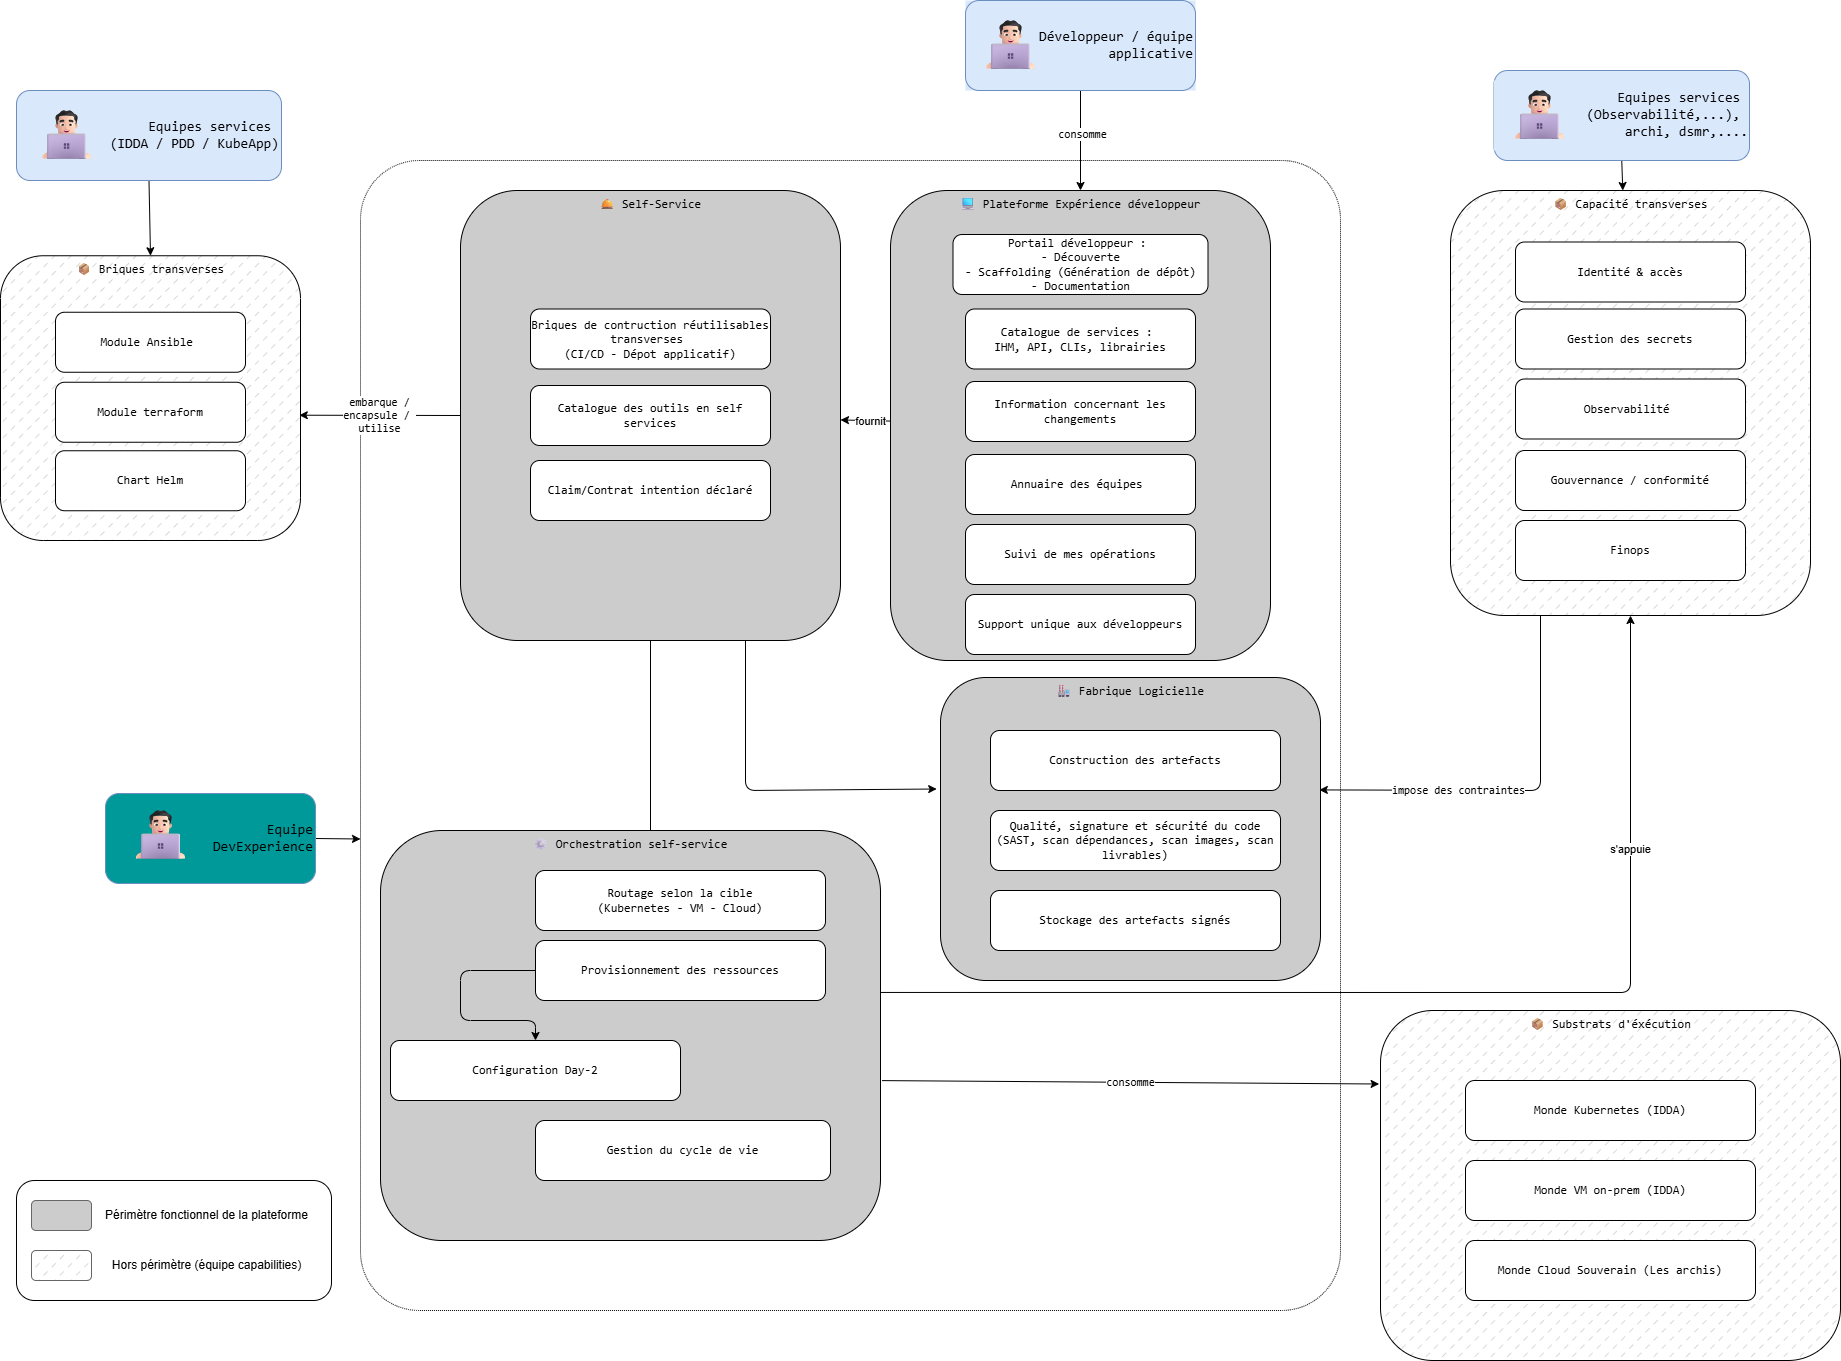

The diagram above was exported from draw.io. Its source (the exported page's mxGraphModel, read from the mxfile embedded in the PNG):
<mxGraphModel dx="3196" dy="896" grid="1" gridSize="10" guides="1" tooltips="1" connect="1" arrows="1" fold="1" page="1" pageScale="1" pageWidth="1169" pageHeight="827" background="#ffffff" math="0" shadow="0">
  <root>
    <mxCell id="0" />
    <mxCell id="1" parent="0" />
    <mxCell id="71" value="" style="rounded=1;whiteSpace=wrap;html=1;fillColor=none;dashed=1;dashPattern=1 1;arcSize=6;" parent="1" vertex="1">
      <mxGeometry x="70" y="310" width="980" height="1150" as="geometry" />
    </mxCell>
    <mxCell id="32" style="edgeStyle=none;html=1;exitX=0.5;exitY=1;exitDx=0;exitDy=0;entryX=0.5;entryY=0;entryDx=0;entryDy=0;fontFamily=Consolas, Courier New, monospace;" parent="1" source="3" target="4" edge="1">
      <mxGeometry relative="1" as="geometry" />
    </mxCell>
    <mxCell id="43" value="consomme" style="edgeLabel;html=1;align=center;verticalAlign=middle;resizable=0;points=[];fontFamily=Consolas, Courier New, monospace;" parent="32" vertex="1" connectable="0">
      <mxGeometry x="-0.1467" y="1" relative="1" as="geometry">
        <mxPoint as="offset" />
      </mxGeometry>
    </mxCell>
    <mxCell id="17" value="" style="edgeStyle=none;html=1;fontFamily=Consolas, Courier New, monospace;" parent="1" source="4" target="5" edge="1">
      <mxGeometry relative="1" as="geometry" />
    </mxCell>
    <mxCell id="56" value="fournit" style="edgeLabel;html=1;align=center;verticalAlign=middle;resizable=0;points=[];" parent="17" vertex="1" connectable="0">
      <mxGeometry x="-0.1603" relative="1" as="geometry">
        <mxPoint as="offset" />
      </mxGeometry>
    </mxCell>
    <mxCell id="4" value="💻 Plateforme Expérience développeur" style="rounded=1;whiteSpace=wrap;html=1;verticalAlign=top;fillColor=#CCCCCC;fontFamily=Consolas, Courier New, monospace;" parent="1" vertex="1">
      <mxGeometry x="600" y="340" width="380" height="470" as="geometry" />
    </mxCell>
    <mxCell id="18" value="utilise" style="edgeStyle=none;html=1;exitX=0.5;exitY=1;exitDx=0;exitDy=0;entryX=0;entryY=0.5;entryDx=0;entryDy=0;fontFamily=Consolas, Courier New, monospace;" parent="1" source="5" target="7" edge="1">
      <mxGeometry relative="1" as="geometry">
        <Array as="points">
          <mxPoint x="360" y="1375" />
        </Array>
      </mxGeometry>
    </mxCell>
    <mxCell id="30" style="edgeStyle=none;html=1;exitX=0.75;exitY=1;exitDx=0;exitDy=0;entryX=-0.01;entryY=0.368;entryDx=0;entryDy=0;fontFamily=Consolas, Courier New, monospace;entryPerimeter=0;" parent="1" source="5" target="6" edge="1">
      <mxGeometry relative="1" as="geometry">
        <Array as="points">
          <mxPoint x="455" y="940" />
        </Array>
      </mxGeometry>
    </mxCell>
    <mxCell id="5" value="🛎 Self-Service" style="rounded=1;whiteSpace=wrap;html=1;verticalAlign=top;fillColor=#CCCCCC;fillStyle=auto;fontFamily=Consolas, Courier New, monospace;" parent="1" vertex="1">
      <mxGeometry x="170" y="340" width="380" height="450" as="geometry" />
    </mxCell>
    <mxCell id="6" value="🏭 Fabrique Logicielle" style="rounded=1;whiteSpace=wrap;html=1;verticalAlign=top;fillColor=#CCCCCC;fontFamily=Consolas, Courier New, monospace;" parent="1" vertex="1">
      <mxGeometry x="650" y="827" width="380" height="303" as="geometry" />
    </mxCell>
    <mxCell id="26" value="consomme" style="edgeStyle=none;html=1;exitX=1.003;exitY=0.61;exitDx=0;exitDy=0;entryX=-0.003;entryY=0.21;entryDx=0;entryDy=0;fontFamily=Consolas, Courier New, monospace;exitPerimeter=0;entryPerimeter=0;" parent="1" source="7" target="25" edge="1">
      <mxGeometry relative="1" as="geometry">
        <mxPoint x="710" y="1185" as="targetPoint" />
      </mxGeometry>
    </mxCell>
    <mxCell id="57" value="s'appuie" style="edgeStyle=none;html=1;exitX=1.001;exitY=0.395;exitDx=0;exitDy=0;entryX=0.5;entryY=1;entryDx=0;entryDy=0;exitPerimeter=0;" parent="1" source="7" target="20" edge="1">
      <mxGeometry x="0.5857" relative="1" as="geometry">
        <Array as="points">
          <mxPoint x="1340" y="1142" />
        </Array>
        <mxPoint as="offset" />
      </mxGeometry>
    </mxCell>
    <mxCell id="7" value="⚙ Orchestration self-service" style="rounded=1;whiteSpace=wrap;html=1;verticalAlign=top;fillColor=#CCCCCC;fontFamily=Consolas, Courier New, monospace;" parent="1" vertex="1">
      <mxGeometry x="90" y="980" width="500" height="410" as="geometry" />
    </mxCell>
    <mxCell id="8" value="Portail développeur :&amp;nbsp;&lt;div&gt;- Découverte&lt;/div&gt;&lt;div&gt;- Scaffolding (Génération de dépôt)&lt;/div&gt;&lt;div&gt;- Documentation&lt;/div&gt;" style="rounded=1;whiteSpace=wrap;html=1;align=center;fontFamily=Consolas, Courier New, monospace;" parent="1" vertex="1">
      <mxGeometry x="662.5" y="384" width="255" height="60" as="geometry" />
    </mxCell>
    <mxCell id="9" value="Catalogue de services :&amp;nbsp;&lt;div&gt;IHM, API, CLIs, librairies&lt;/div&gt;" style="rounded=1;whiteSpace=wrap;html=1;align=center;fontFamily=Consolas, Courier New, monospace;" parent="1" vertex="1">
      <mxGeometry x="675" y="458.5" width="230" height="60" as="geometry" />
    </mxCell>
    <mxCell id="10" value="Construction des artefacts" style="rounded=1;whiteSpace=wrap;html=1;fontFamily=Consolas, Courier New, monospace;" parent="1" vertex="1">
      <mxGeometry x="700" y="880" width="290" height="60" as="geometry" />
    </mxCell>
    <mxCell id="11" value="Qualité, signature et sécurité du code (SAST, scan dépendances, scan images, scan livrables)" style="rounded=1;whiteSpace=wrap;html=1;fontFamily=Consolas, Courier New, monospace;" parent="1" vertex="1">
      <mxGeometry x="700" y="960" width="290" height="60" as="geometry" />
    </mxCell>
    <mxCell id="12" value="Stockage des artefacts signés" style="rounded=1;whiteSpace=wrap;html=1;fontFamily=Consolas, Courier New, monospace;" parent="1" vertex="1">
      <mxGeometry x="700" y="1040" width="290" height="60" as="geometry" />
    </mxCell>
    <mxCell id="13" value="Routage selon la cible&lt;div&gt;(Kubernetes - VM - Cloud)&lt;/div&gt;" style="rounded=1;whiteSpace=wrap;html=1;fontFamily=Consolas, Courier New, monospace;" parent="1" vertex="1">
      <mxGeometry x="245" y="1020" width="290" height="60" as="geometry" />
    </mxCell>
    <mxCell id="16" style="edgeStyle=none;html=1;exitX=0;exitY=0.5;exitDx=0;exitDy=0;entryX=0.5;entryY=0;entryDx=0;entryDy=0;fontFamily=Consolas, Courier New, monospace;" parent="1" source="14" target="15" edge="1">
      <mxGeometry relative="1" as="geometry">
        <Array as="points">
          <mxPoint x="170" y="1120" />
          <mxPoint x="170" y="1170" />
          <mxPoint x="245" y="1170" />
        </Array>
      </mxGeometry>
    </mxCell>
    <mxCell id="14" value="Provisionnement des ressources" style="rounded=1;whiteSpace=wrap;html=1;fontFamily=Consolas, Courier New, monospace;" parent="1" vertex="1">
      <mxGeometry x="245" y="1090" width="290" height="60" as="geometry" />
    </mxCell>
    <mxCell id="15" value="Configuration Day-2" style="rounded=1;whiteSpace=wrap;html=1;fontFamily=Consolas, Courier New, monospace;" parent="1" vertex="1">
      <mxGeometry x="100" y="1190" width="290" height="60" as="geometry" />
    </mxCell>
    <mxCell id="20" value="📦 Capacité transverses" style="rounded=1;whiteSpace=wrap;html=1;verticalAlign=top;fillColor=#CCCCCC;fillStyle=dashed;fontFamily=Consolas, Courier New, monospace;" parent="1" vertex="1">
      <mxGeometry x="1160" y="340" width="360" height="425" as="geometry" />
    </mxCell>
    <mxCell id="21" value="Identité &amp;amp; accès" style="rounded=1;whiteSpace=wrap;html=1;align=center;fontFamily=Consolas, Courier New, monospace;" parent="1" vertex="1">
      <mxGeometry x="1225" y="391.5" width="230" height="60" as="geometry" />
    </mxCell>
    <mxCell id="22" value="Gestion des secrets" style="rounded=1;whiteSpace=wrap;html=1;align=center;fontFamily=Consolas, Courier New, monospace;" parent="1" vertex="1">
      <mxGeometry x="1225" y="458.5" width="230" height="60" as="geometry" />
    </mxCell>
    <mxCell id="23" value="Observabilité&amp;nbsp;" style="rounded=1;whiteSpace=wrap;html=1;align=center;fontFamily=Consolas, Courier New, monospace;" parent="1" vertex="1">
      <mxGeometry x="1225" y="528.5" width="230" height="60" as="geometry" />
    </mxCell>
    <mxCell id="24" value="Gouvernance / conformité" style="rounded=1;whiteSpace=wrap;html=1;align=center;fontFamily=Consolas, Courier New, monospace;" parent="1" vertex="1">
      <mxGeometry x="1225" y="600" width="230" height="60" as="geometry" />
    </mxCell>
    <mxCell id="25" value="📦 Substrats d'éxécution" style="rounded=1;whiteSpace=wrap;html=1;verticalAlign=top;fillColor=#CCCCCC;fillStyle=dashed;fontFamily=Consolas, Courier New, monospace;" parent="1" vertex="1">
      <mxGeometry x="1090" y="1160" width="460" height="350" as="geometry" />
    </mxCell>
    <mxCell id="27" value="Monde Kubernetes&amp;nbsp;&lt;span style=&quot;color: rgb(0, 0, 0);&quot;&gt;(IDDA)&lt;/span&gt;" style="rounded=1;whiteSpace=wrap;html=1;fontFamily=Consolas, Courier New, monospace;" parent="1" vertex="1">
      <mxGeometry x="1175" y="1230" width="290" height="60" as="geometry" />
    </mxCell>
    <mxCell id="28" value="Monde VM on-prem (IDDA)" style="rounded=1;whiteSpace=wrap;html=1;fontFamily=Consolas, Courier New, monospace;" parent="1" vertex="1">
      <mxGeometry x="1175" y="1310" width="290" height="60" as="geometry" />
    </mxCell>
    <mxCell id="29" value="Monde Cloud Souverain (Les archis)" style="rounded=1;whiteSpace=wrap;html=1;fontFamily=Consolas, Courier New, monospace;" parent="1" vertex="1">
      <mxGeometry x="1175" y="1390" width="290" height="60" as="geometry" />
    </mxCell>
    <mxCell id="31" value="impose des contraintes" style="edgeStyle=none;html=1;exitX=0.25;exitY=1;exitDx=0;exitDy=0;entryX=0.997;entryY=0.371;entryDx=0;entryDy=0;fontFamily=Consolas, Courier New, monospace;entryPerimeter=0;" parent="1" source="20" target="6" edge="1">
      <mxGeometry x="0.2967" relative="1" as="geometry">
        <Array as="points">
          <mxPoint x="1250" y="940" />
        </Array>
        <mxPoint as="offset" />
      </mxGeometry>
    </mxCell>
    <mxCell id="33" value="Claim/Contrat intention déclaré" style="rounded=1;whiteSpace=wrap;html=1;fontFamily=Consolas, Courier New, monospace;" parent="1" vertex="1">
      <mxGeometry x="240" y="610" width="240" height="60" as="geometry" />
    </mxCell>
    <mxCell id="35" value="Catalogue des outils en self services" style="rounded=1;whiteSpace=wrap;html=1;align=center;fontFamily=Consolas, Courier New, monospace;" parent="1" vertex="1">
      <mxGeometry x="240" y="535" width="240" height="60" as="geometry" />
    </mxCell>
    <mxCell id="36" value="Information concernant les changements" style="rounded=1;whiteSpace=wrap;html=1;align=center;fontFamily=Consolas, Courier New, monospace;" parent="1" vertex="1">
      <mxGeometry x="675" y="531" width="230" height="60" as="geometry" />
    </mxCell>
    <mxCell id="37" value="Annuaire des équipes&amp;nbsp;" style="rounded=1;whiteSpace=wrap;html=1;align=center;fontFamily=Consolas, Courier New, monospace;" parent="1" vertex="1">
      <mxGeometry x="675" y="604" width="230" height="60" as="geometry" />
    </mxCell>
    <mxCell id="38" value="Gestion du cycle de vie" style="rounded=1;whiteSpace=wrap;html=1;fontFamily=Consolas, Courier New, monospace;" parent="1" vertex="1">
      <mxGeometry x="245" y="1270" width="295" height="60" as="geometry" />
    </mxCell>
    <mxCell id="39" value="Suivi de mes opérations" style="rounded=1;whiteSpace=wrap;html=1;align=center;fontFamily=Consolas, Courier New, monospace;" parent="1" vertex="1">
      <mxGeometry x="675" y="674" width="230" height="60" as="geometry" />
    </mxCell>
    <mxCell id="40" value="Finops" style="rounded=1;whiteSpace=wrap;html=1;align=center;fontFamily=Consolas, Courier New, monospace;" parent="1" vertex="1">
      <mxGeometry x="1225" y="670" width="230" height="60" as="geometry" />
    </mxCell>
    <mxCell id="41" value="Briques de contruction réutilisables transverses&amp;nbsp;&lt;div&gt;(CI/CD - Dépot applicatif)&lt;/div&gt;" style="rounded=1;whiteSpace=wrap;html=1;align=center;fontFamily=Consolas, Courier New, monospace;" parent="1" vertex="1">
      <mxGeometry x="240" y="458.5" width="240" height="60" as="geometry" />
    </mxCell>
    <mxCell id="44" value="📦 Briques transverses" style="rounded=1;whiteSpace=wrap;html=1;verticalAlign=top;fillColor=#CCCCCC;fillStyle=dashed;fontFamily=Consolas, Courier New, monospace;" parent="1" vertex="1">
      <mxGeometry x="-290" y="405.25" width="300" height="284.75" as="geometry" />
    </mxCell>
    <mxCell id="45" value="Module Ansible&amp;nbsp;" style="rounded=1;whiteSpace=wrap;html=1;align=center;fontFamily=Consolas, Courier New, monospace;" parent="1" vertex="1">
      <mxGeometry x="-235" y="461.75" width="190" height="60" as="geometry" />
    </mxCell>
    <mxCell id="46" value="Module terraform" style="rounded=1;whiteSpace=wrap;html=1;align=center;fontFamily=Consolas, Courier New, monospace;" parent="1" vertex="1">
      <mxGeometry x="-235" y="531.75" width="190" height="60" as="geometry" />
    </mxCell>
    <mxCell id="47" value="Chart Helm" style="rounded=1;whiteSpace=wrap;html=1;align=center;fontFamily=Consolas, Courier New, monospace;" parent="1" vertex="1">
      <mxGeometry x="-235" y="600.25" width="190" height="60" as="geometry" />
    </mxCell>
    <mxCell id="48" value="embarque /&lt;div&gt;encapsule /&amp;nbsp;&lt;/div&gt;&lt;div&gt;utilise&lt;/div&gt;" style="edgeStyle=none;html=1;exitX=0;exitY=0.5;exitDx=0;exitDy=0;entryX=0.996;entryY=0.56;entryDx=0;entryDy=0;entryPerimeter=0;fontFamily=Consolas, Courier New, monospace;" parent="1" source="5" target="44" edge="1">
      <mxGeometry relative="1" as="geometry" />
    </mxCell>
    <mxCell id="51" value="" style="rounded=1;whiteSpace=wrap;html=1;" parent="1" vertex="1">
      <mxGeometry x="-274" y="1330" width="315" height="120" as="geometry" />
    </mxCell>
    <mxCell id="52" value="" style="rounded=1;whiteSpace=wrap;html=1;fillColor=#CCCCCC;fontColor=#333333;strokeColor=#666666;" parent="1" vertex="1">
      <mxGeometry x="-259" y="1350" width="60" height="30" as="geometry" />
    </mxCell>
    <mxCell id="53" value="" style="rounded=1;whiteSpace=wrap;html=1;fillColor=#CCCCCC;fontColor=#333333;strokeColor=#666666;fillStyle=dashed;" parent="1" vertex="1">
      <mxGeometry x="-259" y="1400" width="60" height="30" as="geometry" />
    </mxCell>
    <mxCell id="54" value="Périmètre fonctionnel de la plateforme" style="text;html=1;align=center;verticalAlign=middle;resizable=0;points=[];autosize=1;strokeColor=none;fillColor=none;" parent="1" vertex="1">
      <mxGeometry x="-199" y="1350" width="230" height="30" as="geometry" />
    </mxCell>
    <mxCell id="55" value="Hors périmètre (équipe capabilities)" style="text;html=1;align=center;verticalAlign=middle;resizable=0;points=[];autosize=1;strokeColor=none;fillColor=none;" parent="1" vertex="1">
      <mxGeometry x="-189" y="1400" width="210" height="30" as="geometry" />
    </mxCell>
    <mxCell id="58" value="Support unique aux développeurs" style="rounded=1;whiteSpace=wrap;html=1;align=center;fontFamily=Consolas, Courier New, monospace;" parent="1" vertex="1">
      <mxGeometry x="675" y="744" width="230" height="60" as="geometry" />
    </mxCell>
    <mxCell id="61" value="" style="group;fillColor=#dae8fc;strokeColor=none;container=0;" parent="1" vertex="1" connectable="0">
      <mxGeometry x="675" y="150" width="230" height="90" as="geometry" />
    </mxCell>
    <mxCell id="65" style="edgeStyle=none;html=1;exitX=0.5;exitY=1;exitDx=0;exitDy=0;entryX=0.5;entryY=0;entryDx=0;entryDy=0;" parent="1" source="63" target="44" edge="1">
      <mxGeometry relative="1" as="geometry" />
    </mxCell>
    <mxCell id="63" value="Equipes services &#10;(IDDA / PDD / KubeApp)" style="rounded=1;whiteSpace=wrap;fontFamily=Consolas, Courier New, monospace;fontSize=14;align=right;labelBackgroundColor=none;fillColor=#dae8fc;strokeColor=#6c8ebf;" parent="1" vertex="1">
      <mxGeometry x="-274" y="240" width="265" height="90" as="geometry" />
    </mxCell>
    <mxCell id="64" value="&lt;span style=&quot;color: rgb(0, 0, 0); font-family: Consolas, &amp;quot;Courier New&amp;quot;, &amp;quot;monospace&amp;quot;; white-space: normal;&quot;&gt;&lt;font&gt;👨🏻💻&lt;/font&gt;&lt;/span&gt;" style="text;html=1;align=center;verticalAlign=middle;resizable=0;points=[];autosize=1;strokeColor=none;fillColor=#dae8fc;fontSize=50;" parent="1" vertex="1">
      <mxGeometry x="-269" y="250" width="90" height="70" as="geometry" />
    </mxCell>
    <mxCell id="3" value=" Développeur / équipe applicative" style="rounded=1;whiteSpace=wrap;fontFamily=Consolas, Courier New, monospace;fontSize=14;align=right;fillColor=#dae8fc;strokeColor=#6c8ebf;" parent="1" vertex="1">
      <mxGeometry x="675" y="150" width="230" height="90" as="geometry" />
    </mxCell>
    <mxCell id="60" value="&lt;span style=&quot;color: rgb(0, 0, 0); font-family: Consolas, &amp;quot;Courier New&amp;quot;, &amp;quot;monospace&amp;quot;; white-space: normal;&quot;&gt;&lt;font&gt;👨🏻💻&lt;/font&gt;&lt;/span&gt;" style="text;html=1;align=center;verticalAlign=middle;resizable=0;points=[];autosize=1;strokeColor=none;fillColor=none;fontSize=50;" parent="1" vertex="1">
      <mxGeometry x="675" y="160" width="90" height="70" as="geometry" />
    </mxCell>
    <mxCell id="68" style="edgeStyle=none;html=1;exitX=0.5;exitY=1;exitDx=0;exitDy=0;" parent="1" source="66" target="20" edge="1">
      <mxGeometry relative="1" as="geometry" />
    </mxCell>
    <mxCell id="66" value="Equipes services &#10;(Observabilité,...), &#10;archi, dsmr,...." style="rounded=1;whiteSpace=wrap;fontFamily=Consolas, Courier New, monospace;fontSize=14;align=right;labelBackgroundColor=none;fillColor=#dae8fc;strokeColor=#6c8ebf;" parent="1" vertex="1">
      <mxGeometry x="1203.5" y="220" width="255.5" height="90" as="geometry" />
    </mxCell>
    <mxCell id="67" value="&lt;span style=&quot;color: rgb(0, 0, 0); font-family: Consolas, &amp;quot;Courier New&amp;quot;, &amp;quot;monospace&amp;quot;; white-space: normal;&quot;&gt;&lt;font&gt;👨🏻💻&lt;/font&gt;&lt;/span&gt;" style="text;html=1;align=center;verticalAlign=middle;resizable=0;points=[];autosize=1;strokeColor=none;fillColor=#dae8fc;fontSize=50;" parent="1" vertex="1">
      <mxGeometry x="1203.5" y="230" width="90" height="70" as="geometry" />
    </mxCell>
    <mxCell id="72" value="" style="edgeStyle=none;html=1;exitX=1;exitY=0.5;exitDx=0;exitDy=0;entryX=0;entryY=0.59;entryDx=0;entryDy=0;entryPerimeter=0;" parent="1" source="69" target="71" edge="1">
      <mxGeometry relative="1" as="geometry" />
    </mxCell>
    <mxCell id="69" value="Equipe&#10;DevExperience" style="rounded=1;whiteSpace=wrap;fontFamily=Consolas, Courier New, monospace;fontSize=14;align=right;labelBackgroundColor=none;fillColor=#009999;strokeColor=#6c8ebf;" parent="1" vertex="1">
      <mxGeometry x="-185" y="943" width="210" height="90" as="geometry" />
    </mxCell>
    <mxCell id="73" value="&lt;span style=&quot;color: rgb(0, 0, 0); font-family: Consolas, &amp;quot;Courier New&amp;quot;, &amp;quot;monospace&amp;quot;; white-space: normal;&quot;&gt;&lt;font&gt;👨🏻💻&lt;/font&gt;&lt;/span&gt;" style="text;html=1;align=center;verticalAlign=middle;resizable=0;points=[];autosize=1;strokeColor=none;fillColor=#009999;fontSize=50;" parent="1" vertex="1">
      <mxGeometry x="-175" y="950" width="90" height="70" as="geometry" />
    </mxCell>
  </root>
</mxGraphModel>